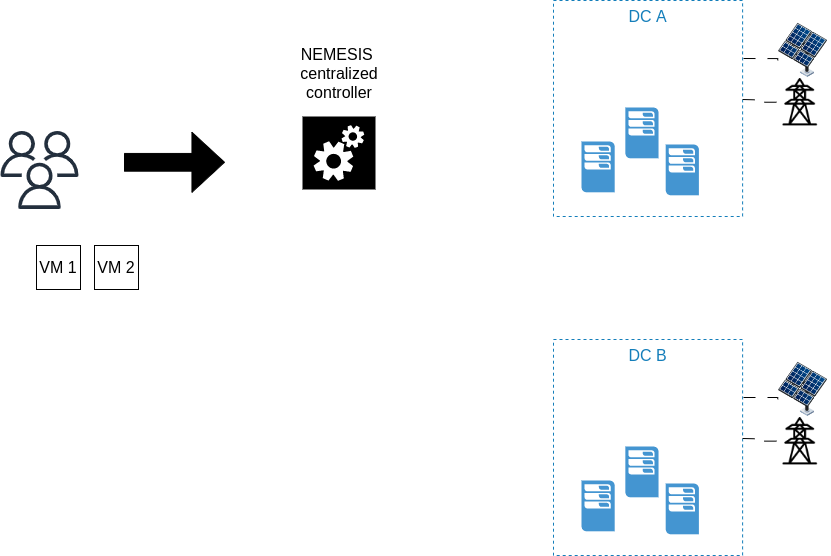

The diagram above was exported from draw.io. Its source (the exported page's mxGraphModel, read from the mxfile embedded in the PNG):
<mxGraphModel dx="2607" dy="1820" grid="0" gridSize="10" guides="1" tooltips="1" connect="1" arrows="1" fold="1" page="0" pageScale="1" pageWidth="850" pageHeight="1100" math="0" shadow="0">
  <root>
    <mxCell id="0" />
    <mxCell id="1" parent="0" />
    <mxCell id="03bNRnc-UJO2HSCJg2FW-9" value="" style="pointerEvents=1;shadow=0;dashed=0;html=1;strokeColor=none;fillColor=#4495D1;labelPosition=center;verticalLabelPosition=bottom;verticalAlign=top;align=center;outlineConnect=0;shape=mxgraph.veeam.2d.esx_esxi;fontSize=16;" vertex="1" parent="1">
      <mxGeometry x="808" y="-114.00000000000001" width="33.2" height="50.8" as="geometry" />
    </mxCell>
    <mxCell id="03bNRnc-UJO2HSCJg2FW-12" value="" style="pointerEvents=1;shadow=0;dashed=0;html=1;strokeColor=none;fillColor=#4495D1;labelPosition=center;verticalLabelPosition=bottom;verticalAlign=top;align=center;outlineConnect=0;shape=mxgraph.veeam.2d.esx_esxi;fontSize=16;" vertex="1" parent="1">
      <mxGeometry x="851.8399999999999" y="-148" width="33.2" height="50.8" as="geometry" />
    </mxCell>
    <mxCell id="03bNRnc-UJO2HSCJg2FW-30" value="" style="pointerEvents=1;shadow=0;dashed=0;html=1;strokeColor=none;fillColor=#4495D1;labelPosition=center;verticalLabelPosition=bottom;verticalAlign=top;align=center;outlineConnect=0;shape=mxgraph.veeam.2d.esx_esxi;fontSize=16;" vertex="1" parent="1">
      <mxGeometry x="892.1999999999999" y="-111.00000000000001" width="33.2" height="50.8" as="geometry" />
    </mxCell>
    <mxCell id="03bNRnc-UJO2HSCJg2FW-39" value="" style="shape=image;verticalLabelPosition=bottom;labelBackgroundColor=default;verticalAlign=top;aspect=fixed;imageAspect=0;image=https://cdn1.vectorstock.com/i/1000x1000/56/55/solar-panel-icon-isometric-style-vector-24975655.jpg;clipPath=inset(1.67% 7.55% 15.33% 8.99%);" vertex="1" parent="1">
      <mxGeometry x="1003" y="-235" width="54.04" height="58" as="geometry" />
    </mxCell>
    <mxCell id="03bNRnc-UJO2HSCJg2FW-43" value="" style="shape=image;verticalLabelPosition=bottom;labelBackgroundColor=default;verticalAlign=top;aspect=fixed;imageAspect=0;image=https://cdn-icons-png.flaticon.com/512/340/340756.png;" vertex="1" parent="1">
      <mxGeometry x="1003" y="-177" width="47.4" height="47.4" as="geometry" />
    </mxCell>
    <mxCell id="03bNRnc-UJO2HSCJg2FW-50" value="DC A" style="fillColor=none;strokeColor=#147EBA;dashed=1;verticalAlign=top;fontStyle=0;fontColor=#147EBA;whiteSpace=wrap;html=1;fontSize=16;" vertex="1" parent="1">
      <mxGeometry x="780" y="-255" width="189.1" height="216" as="geometry" />
    </mxCell>
    <mxCell id="03bNRnc-UJO2HSCJg2FW-52" value="" style="shadow=0;dashed=0;html=1;strokeColor=none;fillColor=#000000;labelPosition=center;verticalLabelPosition=bottom;verticalAlign=top;align=center;outlineConnect=0;shape=mxgraph.veeam.automated_testing;fontSize=16;" vertex="1" parent="1">
      <mxGeometry x="529" y="-139" width="73" height="73" as="geometry" />
    </mxCell>
    <mxCell id="03bNRnc-UJO2HSCJg2FW-56" value="" style="sketch=0;outlineConnect=0;fontColor=#232F3E;gradientColor=none;fillColor=#232F3D;strokeColor=none;dashed=0;verticalLabelPosition=bottom;verticalAlign=top;align=center;html=1;fontSize=12;fontStyle=0;aspect=fixed;pointerEvents=1;shape=mxgraph.aws4.users;" vertex="1" parent="1">
      <mxGeometry x="227" y="-124.6" width="78" height="78" as="geometry" />
    </mxCell>
    <mxCell id="03bNRnc-UJO2HSCJg2FW-57" value="VM 1" style="whiteSpace=wrap;html=1;aspect=fixed;fontSize=16;" vertex="1" parent="1">
      <mxGeometry x="263" y="-10" width="44" height="44" as="geometry" />
    </mxCell>
    <mxCell id="03bNRnc-UJO2HSCJg2FW-59" value="VM 2" style="whiteSpace=wrap;html=1;aspect=fixed;fontSize=16;" vertex="1" parent="1">
      <mxGeometry x="321" y="-10" width="44" height="44" as="geometry" />
    </mxCell>
    <mxCell id="03bNRnc-UJO2HSCJg2FW-60" value="" style="shape=singleArrow;whiteSpace=wrap;html=1;fontSize=16;arrowWidth=0.2952380952380866;arrowSize=0.3257142857142833;fillColor=#000000;" vertex="1" parent="1">
      <mxGeometry x="351" y="-123.19999999999999" width="100" height="60" as="geometry" />
    </mxCell>
    <mxCell id="03bNRnc-UJO2HSCJg2FW-61" value="NEMESIS&amp;nbsp;&lt;br&gt;centralized controller" style="text;strokeColor=none;fillColor=none;html=1;align=center;verticalAlign=middle;whiteSpace=wrap;rounded=0;fontSize=16;" vertex="1" parent="1">
      <mxGeometry x="535.5" y="-197" width="60" height="30" as="geometry" />
    </mxCell>
    <mxCell id="03bNRnc-UJO2HSCJg2FW-63" value="" style="shape=wire;edgeStyle=orthogonalEdgeStyle;orthogonalLoop=1;jettySize=auto;html=1;sourcePerimeterSpacing=0;targetPerimeterSpacing=0;endArrow=none;curved=0;rounded=0;strokeColor=#FFFFFF;dashed=1;fillColor=#000000;dashPattern=12 12;fixDash=1;startSize=6;endSize=6;fontSize=12;entryX=0.022;entryY=0.701;entryDx=0;entryDy=0;entryPerimeter=0;" edge="1" parent="1" target="03bNRnc-UJO2HSCJg2FW-39">
      <mxGeometry width="100" relative="1" as="geometry">
        <mxPoint x="970" y="-197" as="sourcePoint" />
        <mxPoint x="1005" y="-196" as="targetPoint" />
      </mxGeometry>
    </mxCell>
    <mxCell id="03bNRnc-UJO2HSCJg2FW-64" value="" style="shape=wire;edgeStyle=orthogonalEdgeStyle;orthogonalLoop=1;jettySize=auto;html=1;sourcePerimeterSpacing=0;targetPerimeterSpacing=0;endArrow=none;curved=0;rounded=0;strokeColor=#FFFFFF;dashed=1;fillColor=#000000;dashPattern=12 12;fixDash=1;startSize=6;endSize=6;fontSize=12;" edge="1" parent="1" target="03bNRnc-UJO2HSCJg2FW-43">
      <mxGeometry width="100" relative="1" as="geometry">
        <mxPoint x="969.1" y="-156" as="sourcePoint" />
        <mxPoint x="993.1" y="-155" as="targetPoint" />
      </mxGeometry>
    </mxCell>
    <mxCell id="03bNRnc-UJO2HSCJg2FW-73" value="" style="pointerEvents=1;shadow=0;dashed=0;html=1;strokeColor=none;fillColor=#4495D1;labelPosition=center;verticalLabelPosition=bottom;verticalAlign=top;align=center;outlineConnect=0;shape=mxgraph.veeam.2d.esx_esxi;fontSize=16;" vertex="1" parent="1">
      <mxGeometry x="808" y="225" width="33.2" height="50.8" as="geometry" />
    </mxCell>
    <mxCell id="03bNRnc-UJO2HSCJg2FW-74" value="" style="pointerEvents=1;shadow=0;dashed=0;html=1;strokeColor=none;fillColor=#4495D1;labelPosition=center;verticalLabelPosition=bottom;verticalAlign=top;align=center;outlineConnect=0;shape=mxgraph.veeam.2d.esx_esxi;fontSize=16;" vertex="1" parent="1">
      <mxGeometry x="851.8399999999999" y="191" width="33.2" height="50.8" as="geometry" />
    </mxCell>
    <mxCell id="03bNRnc-UJO2HSCJg2FW-75" value="" style="pointerEvents=1;shadow=0;dashed=0;html=1;strokeColor=none;fillColor=#4495D1;labelPosition=center;verticalLabelPosition=bottom;verticalAlign=top;align=center;outlineConnect=0;shape=mxgraph.veeam.2d.esx_esxi;fontSize=16;" vertex="1" parent="1">
      <mxGeometry x="892.1999999999999" y="228" width="33.2" height="50.8" as="geometry" />
    </mxCell>
    <mxCell id="03bNRnc-UJO2HSCJg2FW-76" value="" style="shape=image;verticalLabelPosition=bottom;labelBackgroundColor=default;verticalAlign=top;aspect=fixed;imageAspect=0;image=https://cdn1.vectorstock.com/i/1000x1000/56/55/solar-panel-icon-isometric-style-vector-24975655.jpg;clipPath=inset(1.67% 7.55% 15.33% 8.99%);" vertex="1" parent="1">
      <mxGeometry x="1003" y="104" width="54.04" height="58" as="geometry" />
    </mxCell>
    <mxCell id="03bNRnc-UJO2HSCJg2FW-77" value="" style="shape=image;verticalLabelPosition=bottom;labelBackgroundColor=default;verticalAlign=top;aspect=fixed;imageAspect=0;image=https://cdn-icons-png.flaticon.com/512/340/340756.png;" vertex="1" parent="1">
      <mxGeometry x="1003" y="162" width="47.4" height="47.4" as="geometry" />
    </mxCell>
    <mxCell id="03bNRnc-UJO2HSCJg2FW-78" value="DC B" style="fillColor=none;strokeColor=#147EBA;dashed=1;verticalAlign=top;fontStyle=0;fontColor=#147EBA;whiteSpace=wrap;html=1;fontSize=16;" vertex="1" parent="1">
      <mxGeometry x="780" y="84" width="189.1" height="216" as="geometry" />
    </mxCell>
    <mxCell id="03bNRnc-UJO2HSCJg2FW-79" value="" style="shape=wire;edgeStyle=orthogonalEdgeStyle;orthogonalLoop=1;jettySize=auto;html=1;sourcePerimeterSpacing=0;targetPerimeterSpacing=0;endArrow=none;curved=0;rounded=0;strokeColor=#FFFFFF;dashed=1;fillColor=#000000;dashPattern=12 12;fixDash=1;startSize=6;endSize=6;fontSize=12;entryX=0.022;entryY=0.701;entryDx=0;entryDy=0;entryPerimeter=0;" edge="1" parent="1" target="03bNRnc-UJO2HSCJg2FW-76">
      <mxGeometry width="100" relative="1" as="geometry">
        <mxPoint x="970" y="142" as="sourcePoint" />
        <mxPoint x="1005" y="143" as="targetPoint" />
      </mxGeometry>
    </mxCell>
    <mxCell id="03bNRnc-UJO2HSCJg2FW-80" value="" style="shape=wire;edgeStyle=orthogonalEdgeStyle;orthogonalLoop=1;jettySize=auto;html=1;sourcePerimeterSpacing=0;targetPerimeterSpacing=0;endArrow=none;curved=0;rounded=0;strokeColor=#FFFFFF;dashed=1;fillColor=#000000;dashPattern=12 12;fixDash=1;startSize=6;endSize=6;fontSize=12;" edge="1" parent="1" target="03bNRnc-UJO2HSCJg2FW-77">
      <mxGeometry width="100" relative="1" as="geometry">
        <mxPoint x="969.1" y="183" as="sourcePoint" />
        <mxPoint x="993.1" y="184" as="targetPoint" />
      </mxGeometry>
    </mxCell>
  </root>
</mxGraphModel>